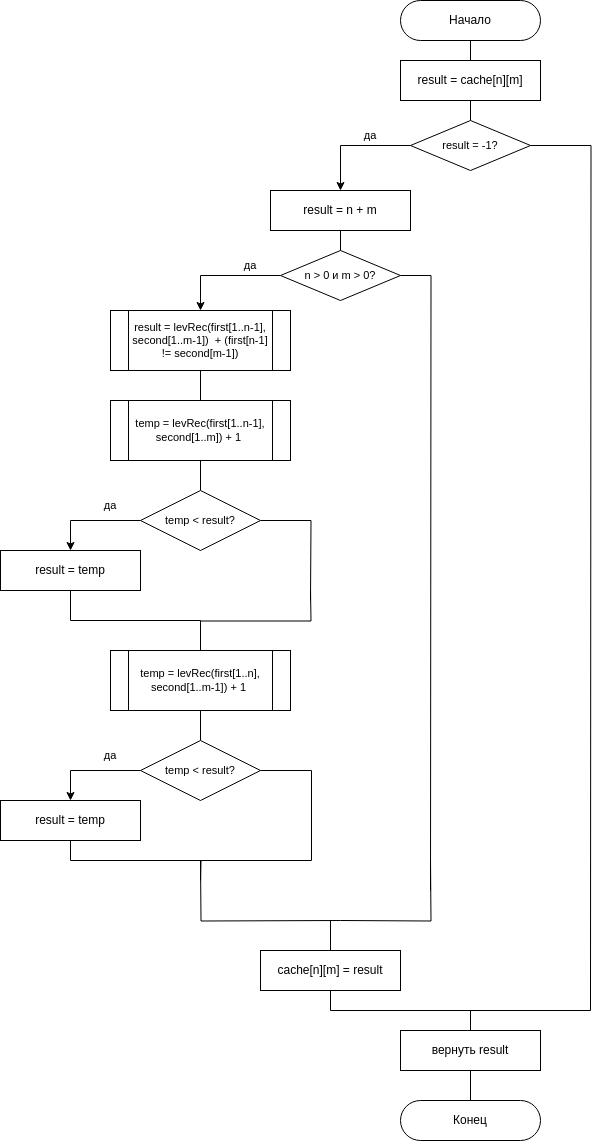

The diagram above was exported from draw.io. Its source (the exported page's mxGraphModel, read from the mxfile embedded in the PNG):
<mxGraphModel dx="2261" dy="2007" grid="1" gridSize="10" guides="1" tooltips="1" connect="1" arrows="1" fold="1" page="1" pageScale="1" pageWidth="827" pageHeight="1169" math="0" shadow="0">
  <root>
    <mxCell id="WIyWlLk6GJQsqaUBKTNV-0" />
    <mxCell id="WIyWlLk6GJQsqaUBKTNV-1" parent="WIyWlLk6GJQsqaUBKTNV-0" />
    <mxCell id="uVmqtieQeKfYtZJf1RvM-1" style="edgeStyle=orthogonalEdgeStyle;rounded=0;orthogonalLoop=1;jettySize=auto;html=1;exitX=0.5;exitY=1;exitDx=0;exitDy=0;entryX=0.5;entryY=0;entryDx=0;entryDy=0;endArrow=none;endFill=0;" parent="WIyWlLk6GJQsqaUBKTNV-1" source="gcgaN79f-qF_xxzywnKO-0" target="uVmqtieQeKfYtZJf1RvM-0" edge="1">
      <mxGeometry relative="1" as="geometry" />
    </mxCell>
    <mxCell id="gcgaN79f-qF_xxzywnKO-0" value="Начало" style="rounded=1;whiteSpace=wrap;html=1;strokeWidth=1;rotation=0;arcSize=50;" parent="WIyWlLk6GJQsqaUBKTNV-1" vertex="1">
      <mxGeometry x="290" y="-40" width="140" height="40" as="geometry" />
    </mxCell>
    <mxCell id="gcgaN79f-qF_xxzywnKO-6" style="edgeStyle=orthogonalEdgeStyle;shape=connector;rounded=0;orthogonalLoop=1;jettySize=auto;html=1;exitX=0.5;exitY=1;exitDx=0;exitDy=0;strokeColor=default;align=center;verticalAlign=middle;fontFamily=Helvetica;fontSize=11;fontColor=default;labelBackgroundColor=default;endArrow=none;endFill=0;" parent="WIyWlLk6GJQsqaUBKTNV-1" source="gcgaN79f-qF_xxzywnKO-2" target="gcgaN79f-qF_xxzywnKO-4" edge="1">
      <mxGeometry relative="1" as="geometry" />
    </mxCell>
    <mxCell id="gcgaN79f-qF_xxzywnKO-2" value="result = n + m" style="rounded=0;whiteSpace=wrap;html=1;" parent="WIyWlLk6GJQsqaUBKTNV-1" vertex="1">
      <mxGeometry x="160" y="150" width="140" height="40" as="geometry" />
    </mxCell>
    <mxCell id="gcgaN79f-qF_xxzywnKO-9" style="edgeStyle=orthogonalEdgeStyle;shape=connector;rounded=0;orthogonalLoop=1;jettySize=auto;html=1;exitX=0;exitY=0.5;exitDx=0;exitDy=0;strokeColor=default;align=center;verticalAlign=middle;fontFamily=Helvetica;fontSize=11;fontColor=default;labelBackgroundColor=default;endArrow=classic;endFill=1;" parent="WIyWlLk6GJQsqaUBKTNV-1" source="gcgaN79f-qF_xxzywnKO-4" target="gcgaN79f-qF_xxzywnKO-8" edge="1">
      <mxGeometry relative="1" as="geometry" />
    </mxCell>
    <mxCell id="gcgaN79f-qF_xxzywnKO-29" style="edgeStyle=orthogonalEdgeStyle;shape=connector;rounded=0;orthogonalLoop=1;jettySize=auto;html=1;exitX=1;exitY=0.5;exitDx=0;exitDy=0;strokeColor=default;align=center;verticalAlign=middle;fontFamily=Helvetica;fontSize=11;fontColor=default;labelBackgroundColor=default;endArrow=none;endFill=0;" parent="WIyWlLk6GJQsqaUBKTNV-1" source="gcgaN79f-qF_xxzywnKO-4" edge="1">
      <mxGeometry relative="1" as="geometry">
        <mxPoint x="320" y="850" as="targetPoint" />
      </mxGeometry>
    </mxCell>
    <mxCell id="gcgaN79f-qF_xxzywnKO-4" value="n &amp;gt; 0 и m &amp;gt; 0?" style="rhombus;whiteSpace=wrap;html=1;fontFamily=Helvetica;fontSize=11;fontColor=default;labelBackgroundColor=default;" parent="WIyWlLk6GJQsqaUBKTNV-1" vertex="1">
      <mxGeometry x="170" y="210" width="120" height="50" as="geometry" />
    </mxCell>
    <mxCell id="gcgaN79f-qF_xxzywnKO-11" style="edgeStyle=orthogonalEdgeStyle;shape=connector;rounded=0;orthogonalLoop=1;jettySize=auto;html=1;exitX=0.5;exitY=1;exitDx=0;exitDy=0;entryX=0.5;entryY=0;entryDx=0;entryDy=0;strokeColor=default;align=center;verticalAlign=middle;fontFamily=Helvetica;fontSize=11;fontColor=default;labelBackgroundColor=default;endArrow=none;endFill=0;" parent="WIyWlLk6GJQsqaUBKTNV-1" source="gcgaN79f-qF_xxzywnKO-8" target="gcgaN79f-qF_xxzywnKO-10" edge="1">
      <mxGeometry relative="1" as="geometry" />
    </mxCell>
    <mxCell id="gcgaN79f-qF_xxzywnKO-8" value="result = levRec(first[1..n-1], second[1..m-1])&amp;nbsp; + (first[n-1] != second[m-1])" style="shape=process;whiteSpace=wrap;html=1;backgroundOutline=1;fontFamily=Helvetica;fontSize=11;fontColor=default;labelBackgroundColor=default;" parent="WIyWlLk6GJQsqaUBKTNV-1" vertex="1">
      <mxGeometry y="270" width="180" height="60" as="geometry" />
    </mxCell>
    <mxCell id="gcgaN79f-qF_xxzywnKO-13" style="edgeStyle=orthogonalEdgeStyle;shape=connector;rounded=0;orthogonalLoop=1;jettySize=auto;html=1;exitX=0.5;exitY=1;exitDx=0;exitDy=0;entryX=0.5;entryY=0;entryDx=0;entryDy=0;strokeColor=default;align=center;verticalAlign=middle;fontFamily=Helvetica;fontSize=11;fontColor=default;labelBackgroundColor=default;endArrow=none;endFill=0;" parent="WIyWlLk6GJQsqaUBKTNV-1" source="gcgaN79f-qF_xxzywnKO-10" target="gcgaN79f-qF_xxzywnKO-12" edge="1">
      <mxGeometry relative="1" as="geometry" />
    </mxCell>
    <mxCell id="gcgaN79f-qF_xxzywnKO-10" value="temp = levRec(first[1..n-1], second[1..m]) + 1&amp;nbsp;" style="shape=process;whiteSpace=wrap;html=1;backgroundOutline=1;fontFamily=Helvetica;fontSize=11;fontColor=default;labelBackgroundColor=default;" parent="WIyWlLk6GJQsqaUBKTNV-1" vertex="1">
      <mxGeometry y="360" width="180" height="60" as="geometry" />
    </mxCell>
    <mxCell id="gcgaN79f-qF_xxzywnKO-15" style="edgeStyle=orthogonalEdgeStyle;shape=connector;rounded=0;orthogonalLoop=1;jettySize=auto;html=1;exitX=0;exitY=0.5;exitDx=0;exitDy=0;entryX=0.5;entryY=0;entryDx=0;entryDy=0;strokeColor=default;align=center;verticalAlign=middle;fontFamily=Helvetica;fontSize=11;fontColor=default;labelBackgroundColor=default;endArrow=classic;endFill=1;" parent="WIyWlLk6GJQsqaUBKTNV-1" source="gcgaN79f-qF_xxzywnKO-12" target="gcgaN79f-qF_xxzywnKO-14" edge="1">
      <mxGeometry relative="1" as="geometry" />
    </mxCell>
    <mxCell id="gcgaN79f-qF_xxzywnKO-19" style="edgeStyle=orthogonalEdgeStyle;shape=connector;rounded=0;orthogonalLoop=1;jettySize=auto;html=1;exitX=1;exitY=0.5;exitDx=0;exitDy=0;strokeColor=default;align=center;verticalAlign=middle;fontFamily=Helvetica;fontSize=11;fontColor=default;labelBackgroundColor=default;endArrow=none;endFill=0;" parent="WIyWlLk6GJQsqaUBKTNV-1" source="gcgaN79f-qF_xxzywnKO-12" edge="1">
      <mxGeometry relative="1" as="geometry">
        <mxPoint x="200" y="560" as="targetPoint" />
      </mxGeometry>
    </mxCell>
    <mxCell id="gcgaN79f-qF_xxzywnKO-12" value="temp &amp;lt; result?" style="rhombus;whiteSpace=wrap;html=1;fontFamily=Helvetica;fontSize=11;fontColor=default;labelBackgroundColor=default;" parent="WIyWlLk6GJQsqaUBKTNV-1" vertex="1">
      <mxGeometry x="30" y="450" width="120" height="60" as="geometry" />
    </mxCell>
    <mxCell id="gcgaN79f-qF_xxzywnKO-17" style="edgeStyle=orthogonalEdgeStyle;shape=connector;rounded=0;orthogonalLoop=1;jettySize=auto;html=1;exitX=0.5;exitY=1;exitDx=0;exitDy=0;entryX=0.5;entryY=0;entryDx=0;entryDy=0;strokeColor=default;align=center;verticalAlign=middle;fontFamily=Helvetica;fontSize=11;fontColor=default;labelBackgroundColor=default;endArrow=none;endFill=0;" parent="WIyWlLk6GJQsqaUBKTNV-1" source="gcgaN79f-qF_xxzywnKO-14" target="gcgaN79f-qF_xxzywnKO-16" edge="1">
      <mxGeometry relative="1" as="geometry" />
    </mxCell>
    <mxCell id="gcgaN79f-qF_xxzywnKO-14" value="result = temp" style="rounded=0;whiteSpace=wrap;html=1;" parent="WIyWlLk6GJQsqaUBKTNV-1" vertex="1">
      <mxGeometry x="-110" y="510" width="140" height="40" as="geometry" />
    </mxCell>
    <mxCell id="gcgaN79f-qF_xxzywnKO-24" style="edgeStyle=orthogonalEdgeStyle;shape=connector;rounded=0;orthogonalLoop=1;jettySize=auto;html=1;exitX=0.5;exitY=1;exitDx=0;exitDy=0;entryX=0.5;entryY=0;entryDx=0;entryDy=0;strokeColor=default;align=center;verticalAlign=middle;fontFamily=Helvetica;fontSize=11;fontColor=default;labelBackgroundColor=default;endArrow=none;endFill=0;" parent="WIyWlLk6GJQsqaUBKTNV-1" source="gcgaN79f-qF_xxzywnKO-16" target="gcgaN79f-qF_xxzywnKO-22" edge="1">
      <mxGeometry relative="1" as="geometry" />
    </mxCell>
    <mxCell id="9gvbnUuvFPKpakYa9Oj9-0" style="edgeStyle=orthogonalEdgeStyle;rounded=0;orthogonalLoop=1;jettySize=auto;html=1;exitX=0.5;exitY=0;exitDx=0;exitDy=0;endArrow=none;endFill=0;" parent="WIyWlLk6GJQsqaUBKTNV-1" source="gcgaN79f-qF_xxzywnKO-16" edge="1">
      <mxGeometry relative="1" as="geometry">
        <mxPoint x="200" y="550" as="targetPoint" />
      </mxGeometry>
    </mxCell>
    <mxCell id="gcgaN79f-qF_xxzywnKO-16" value="temp = levRec(first[1..n], second[1..m-1]) + 1&amp;nbsp;" style="shape=process;whiteSpace=wrap;html=1;backgroundOutline=1;fontFamily=Helvetica;fontSize=11;fontColor=default;labelBackgroundColor=default;" parent="WIyWlLk6GJQsqaUBKTNV-1" vertex="1">
      <mxGeometry y="610" width="180" height="60" as="geometry" />
    </mxCell>
    <mxCell id="gcgaN79f-qF_xxzywnKO-21" style="edgeStyle=orthogonalEdgeStyle;shape=connector;rounded=0;orthogonalLoop=1;jettySize=auto;html=1;exitX=0;exitY=0.5;exitDx=0;exitDy=0;entryX=0.5;entryY=0;entryDx=0;entryDy=0;strokeColor=default;align=center;verticalAlign=middle;fontFamily=Helvetica;fontSize=11;fontColor=default;labelBackgroundColor=default;endArrow=classic;endFill=1;" parent="WIyWlLk6GJQsqaUBKTNV-1" source="gcgaN79f-qF_xxzywnKO-22" target="gcgaN79f-qF_xxzywnKO-23" edge="1">
      <mxGeometry relative="1" as="geometry" />
    </mxCell>
    <mxCell id="gcgaN79f-qF_xxzywnKO-27" style="edgeStyle=orthogonalEdgeStyle;shape=connector;rounded=0;orthogonalLoop=1;jettySize=auto;html=1;exitX=1;exitY=0.5;exitDx=0;exitDy=0;strokeColor=default;align=center;verticalAlign=middle;fontFamily=Helvetica;fontSize=11;fontColor=default;labelBackgroundColor=default;endArrow=none;endFill=0;" parent="WIyWlLk6GJQsqaUBKTNV-1" source="gcgaN79f-qF_xxzywnKO-22" edge="1">
      <mxGeometry relative="1" as="geometry">
        <mxPoint x="90" y="820" as="targetPoint" />
        <Array as="points">
          <mxPoint x="201" y="730" />
        </Array>
      </mxGeometry>
    </mxCell>
    <mxCell id="gcgaN79f-qF_xxzywnKO-22" value="temp &amp;lt; result?" style="rhombus;whiteSpace=wrap;html=1;fontFamily=Helvetica;fontSize=11;fontColor=default;labelBackgroundColor=default;" parent="WIyWlLk6GJQsqaUBKTNV-1" vertex="1">
      <mxGeometry x="30" y="700" width="120" height="60" as="geometry" />
    </mxCell>
    <mxCell id="gcgaN79f-qF_xxzywnKO-26" style="edgeStyle=orthogonalEdgeStyle;shape=connector;rounded=0;orthogonalLoop=1;jettySize=auto;html=1;exitX=0.5;exitY=1;exitDx=0;exitDy=0;strokeColor=default;align=center;verticalAlign=middle;fontFamily=Helvetica;fontSize=11;fontColor=default;labelBackgroundColor=default;endArrow=none;endFill=0;" parent="WIyWlLk6GJQsqaUBKTNV-1" source="gcgaN79f-qF_xxzywnKO-23" edge="1">
      <mxGeometry relative="1" as="geometry">
        <mxPoint x="90" y="840" as="targetPoint" />
      </mxGeometry>
    </mxCell>
    <mxCell id="gcgaN79f-qF_xxzywnKO-23" value="result = temp" style="rounded=0;whiteSpace=wrap;html=1;" parent="WIyWlLk6GJQsqaUBKTNV-1" vertex="1">
      <mxGeometry x="-110" y="760" width="140" height="40" as="geometry" />
    </mxCell>
    <mxCell id="gcgaN79f-qF_xxzywnKO-28" style="edgeStyle=orthogonalEdgeStyle;shape=connector;rounded=0;orthogonalLoop=1;jettySize=auto;html=1;exitX=0.5;exitY=0;exitDx=0;exitDy=0;strokeColor=default;align=center;verticalAlign=middle;fontFamily=Helvetica;fontSize=11;fontColor=default;labelBackgroundColor=default;endArrow=none;endFill=0;" parent="WIyWlLk6GJQsqaUBKTNV-1" edge="1">
      <mxGeometry relative="1" as="geometry">
        <mxPoint x="90" y="820" as="targetPoint" />
        <mxPoint x="230" y="880" as="sourcePoint" />
      </mxGeometry>
    </mxCell>
    <mxCell id="gcgaN79f-qF_xxzywnKO-30" style="edgeStyle=orthogonalEdgeStyle;shape=connector;rounded=0;orthogonalLoop=1;jettySize=auto;html=1;exitX=0.5;exitY=0;exitDx=0;exitDy=0;strokeColor=default;align=center;verticalAlign=middle;fontFamily=Helvetica;fontSize=11;fontColor=default;labelBackgroundColor=default;endArrow=none;endFill=0;" parent="WIyWlLk6GJQsqaUBKTNV-1" edge="1">
      <mxGeometry relative="1" as="geometry">
        <mxPoint x="320" y="820" as="targetPoint" />
        <mxPoint x="230" y="880" as="sourcePoint" />
      </mxGeometry>
    </mxCell>
    <mxCell id="gcgaN79f-qF_xxzywnKO-31" value="Конец" style="rounded=1;whiteSpace=wrap;html=1;strokeWidth=1;rotation=0;arcSize=50;" parent="WIyWlLk6GJQsqaUBKTNV-1" vertex="1">
      <mxGeometry x="290" y="1060" width="140" height="40" as="geometry" />
    </mxCell>
    <mxCell id="gcgaN79f-qF_xxzywnKO-33" value="да" style="text;html=1;align=center;verticalAlign=middle;whiteSpace=wrap;rounded=0;fontFamily=Helvetica;fontSize=11;fontColor=default;labelBackgroundColor=none;" parent="WIyWlLk6GJQsqaUBKTNV-1" vertex="1">
      <mxGeometry x="110" y="210" width="60" height="30" as="geometry" />
    </mxCell>
    <mxCell id="gcgaN79f-qF_xxzywnKO-34" value="да" style="text;html=1;align=center;verticalAlign=middle;whiteSpace=wrap;rounded=0;fontFamily=Helvetica;fontSize=11;fontColor=default;labelBackgroundColor=none;" parent="WIyWlLk6GJQsqaUBKTNV-1" vertex="1">
      <mxGeometry x="-30" y="450" width="60" height="30" as="geometry" />
    </mxCell>
    <mxCell id="gcgaN79f-qF_xxzywnKO-35" value="да" style="text;html=1;align=center;verticalAlign=middle;whiteSpace=wrap;rounded=0;fontFamily=Helvetica;fontSize=11;fontColor=default;labelBackgroundColor=none;" parent="WIyWlLk6GJQsqaUBKTNV-1" vertex="1">
      <mxGeometry x="-30" y="700" width="60" height="30" as="geometry" />
    </mxCell>
    <mxCell id="uVmqtieQeKfYtZJf1RvM-4" style="edgeStyle=orthogonalEdgeStyle;rounded=0;orthogonalLoop=1;jettySize=auto;html=1;exitX=0.5;exitY=1;exitDx=0;exitDy=0;entryX=0.5;entryY=0;entryDx=0;entryDy=0;endArrow=none;endFill=0;" parent="WIyWlLk6GJQsqaUBKTNV-1" source="uVmqtieQeKfYtZJf1RvM-0" target="uVmqtieQeKfYtZJf1RvM-2" edge="1">
      <mxGeometry relative="1" as="geometry" />
    </mxCell>
    <mxCell id="uVmqtieQeKfYtZJf1RvM-0" value="result = cache[n][m]" style="rounded=0;whiteSpace=wrap;html=1;" parent="WIyWlLk6GJQsqaUBKTNV-1" vertex="1">
      <mxGeometry x="290" y="20" width="140" height="40" as="geometry" />
    </mxCell>
    <mxCell id="uVmqtieQeKfYtZJf1RvM-3" style="edgeStyle=orthogonalEdgeStyle;rounded=0;orthogonalLoop=1;jettySize=auto;html=1;exitX=0;exitY=0.5;exitDx=0;exitDy=0;entryX=0.5;entryY=0;entryDx=0;entryDy=0;" parent="WIyWlLk6GJQsqaUBKTNV-1" source="uVmqtieQeKfYtZJf1RvM-2" target="gcgaN79f-qF_xxzywnKO-2" edge="1">
      <mxGeometry relative="1" as="geometry" />
    </mxCell>
    <mxCell id="uVmqtieQeKfYtZJf1RvM-10" style="edgeStyle=orthogonalEdgeStyle;shape=connector;rounded=0;orthogonalLoop=1;jettySize=auto;html=1;exitX=1;exitY=0.5;exitDx=0;exitDy=0;strokeColor=default;align=center;verticalAlign=middle;fontFamily=Helvetica;fontSize=11;fontColor=default;labelBackgroundColor=default;endArrow=none;endFill=0;" parent="WIyWlLk6GJQsqaUBKTNV-1" source="uVmqtieQeKfYtZJf1RvM-2" edge="1">
      <mxGeometry relative="1" as="geometry">
        <mxPoint x="480" y="950" as="targetPoint" />
      </mxGeometry>
    </mxCell>
    <mxCell id="uVmqtieQeKfYtZJf1RvM-2" value="result = -1?" style="rhombus;whiteSpace=wrap;html=1;fontFamily=Helvetica;fontSize=11;fontColor=default;labelBackgroundColor=default;" parent="WIyWlLk6GJQsqaUBKTNV-1" vertex="1">
      <mxGeometry x="300" y="80" width="120" height="50" as="geometry" />
    </mxCell>
    <mxCell id="uVmqtieQeKfYtZJf1RvM-6" style="edgeStyle=orthogonalEdgeStyle;shape=connector;rounded=0;orthogonalLoop=1;jettySize=auto;html=1;exitX=0.5;exitY=0;exitDx=0;exitDy=0;strokeColor=default;align=center;verticalAlign=middle;fontFamily=Helvetica;fontSize=11;fontColor=default;labelBackgroundColor=default;endArrow=none;endFill=0;" parent="WIyWlLk6GJQsqaUBKTNV-1" source="uVmqtieQeKfYtZJf1RvM-5" edge="1">
      <mxGeometry relative="1" as="geometry">
        <mxPoint x="220" y="880" as="targetPoint" />
      </mxGeometry>
    </mxCell>
    <mxCell id="uVmqtieQeKfYtZJf1RvM-9" style="edgeStyle=orthogonalEdgeStyle;shape=connector;rounded=0;orthogonalLoop=1;jettySize=auto;html=1;exitX=0.5;exitY=1;exitDx=0;exitDy=0;strokeColor=default;align=center;verticalAlign=middle;fontFamily=Helvetica;fontSize=11;fontColor=default;labelBackgroundColor=default;endArrow=none;endFill=0;" parent="WIyWlLk6GJQsqaUBKTNV-1" source="uVmqtieQeKfYtZJf1RvM-5" target="uVmqtieQeKfYtZJf1RvM-8" edge="1">
      <mxGeometry relative="1" as="geometry" />
    </mxCell>
    <mxCell id="uVmqtieQeKfYtZJf1RvM-5" value="cache[n][m] = result" style="rounded=0;whiteSpace=wrap;html=1;" parent="WIyWlLk6GJQsqaUBKTNV-1" vertex="1">
      <mxGeometry x="150" y="910" width="140" height="40" as="geometry" />
    </mxCell>
    <mxCell id="uVmqtieQeKfYtZJf1RvM-12" style="edgeStyle=orthogonalEdgeStyle;shape=connector;rounded=0;orthogonalLoop=1;jettySize=auto;html=1;exitX=0.5;exitY=1;exitDx=0;exitDy=0;entryX=0.5;entryY=0;entryDx=0;entryDy=0;strokeColor=default;align=center;verticalAlign=middle;fontFamily=Helvetica;fontSize=11;fontColor=default;labelBackgroundColor=default;endArrow=none;endFill=0;" parent="WIyWlLk6GJQsqaUBKTNV-1" source="uVmqtieQeKfYtZJf1RvM-8" target="gcgaN79f-qF_xxzywnKO-31" edge="1">
      <mxGeometry relative="1" as="geometry" />
    </mxCell>
    <mxCell id="9gvbnUuvFPKpakYa9Oj9-1" style="edgeStyle=orthogonalEdgeStyle;rounded=0;orthogonalLoop=1;jettySize=auto;html=1;exitX=0.5;exitY=0;exitDx=0;exitDy=0;endArrow=none;endFill=0;" parent="WIyWlLk6GJQsqaUBKTNV-1" source="uVmqtieQeKfYtZJf1RvM-8" edge="1">
      <mxGeometry relative="1" as="geometry">
        <mxPoint x="480" y="940" as="targetPoint" />
        <Array as="points">
          <mxPoint x="360" y="970" />
          <mxPoint x="480" y="970" />
        </Array>
      </mxGeometry>
    </mxCell>
    <mxCell id="uVmqtieQeKfYtZJf1RvM-8" value="вернуть result" style="rounded=0;whiteSpace=wrap;html=1;" parent="WIyWlLk6GJQsqaUBKTNV-1" vertex="1">
      <mxGeometry x="290" y="990" width="140" height="40" as="geometry" />
    </mxCell>
    <mxCell id="uVmqtieQeKfYtZJf1RvM-13" value="да" style="text;html=1;align=center;verticalAlign=middle;whiteSpace=wrap;rounded=0;fontFamily=Helvetica;fontSize=11;fontColor=default;labelBackgroundColor=none;" parent="WIyWlLk6GJQsqaUBKTNV-1" vertex="1">
      <mxGeometry x="230" y="80" width="60" height="30" as="geometry" />
    </mxCell>
  </root>
</mxGraphModel>